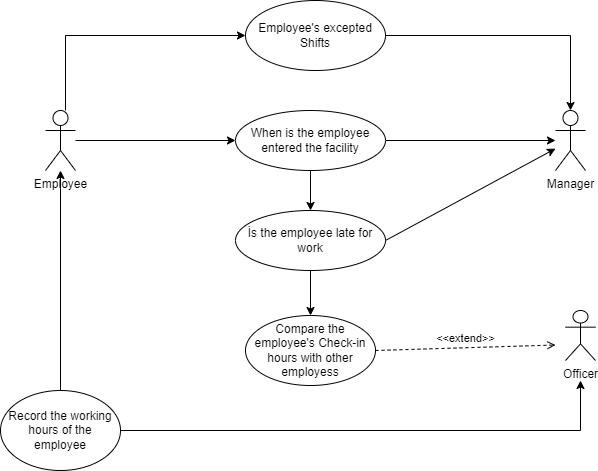

The diagram above was exported from draw.io. Its source (the exported page's mxGraphModel, read from the mxfile embedded in the PNG):
<mxGraphModel dx="744" dy="1562" grid="1" gridSize="10" guides="1" tooltips="1" connect="1" arrows="1" fold="1" page="1" pageScale="1" pageWidth="827" pageHeight="1169" math="0" shadow="0">
  <root>
    <mxCell id="0" />
    <mxCell id="1" parent="0" />
    <mxCell id="-NUz2JeQmXzFc0XwN880-13" style="edgeStyle=orthogonalEdgeStyle;rounded=0;orthogonalLoop=1;jettySize=auto;html=1;" edge="1" parent="1" source="-NUz2JeQmXzFc0XwN880-3" target="-NUz2JeQmXzFc0XwN880-10">
      <mxGeometry relative="1" as="geometry" />
    </mxCell>
    <mxCell id="-NUz2JeQmXzFc0XwN880-14" value="" style="edgeStyle=orthogonalEdgeStyle;rounded=0;orthogonalLoop=1;jettySize=auto;html=1;" edge="1" parent="1" source="-NUz2JeQmXzFc0XwN880-3" target="-NUz2JeQmXzFc0XwN880-4">
      <mxGeometry relative="1" as="geometry" />
    </mxCell>
    <mxCell id="-NUz2JeQmXzFc0XwN880-3" value="When is the employee entered the facility" style="ellipse;whiteSpace=wrap;html=1;" vertex="1" parent="1">
      <mxGeometry x="260" y="50" width="150" height="60" as="geometry" />
    </mxCell>
    <mxCell id="-NUz2JeQmXzFc0XwN880-16" value="" style="edgeStyle=orthogonalEdgeStyle;rounded=0;orthogonalLoop=1;jettySize=auto;html=1;" edge="1" parent="1" source="-NUz2JeQmXzFc0XwN880-4" target="-NUz2JeQmXzFc0XwN880-5">
      <mxGeometry relative="1" as="geometry" />
    </mxCell>
    <mxCell id="-NUz2JeQmXzFc0XwN880-4" value="İs the employee late for work" style="ellipse;whiteSpace=wrap;html=1;" vertex="1" parent="1">
      <mxGeometry x="260" y="150" width="150" height="60" as="geometry" />
    </mxCell>
    <mxCell id="-NUz2JeQmXzFc0XwN880-5" value="Compare the employee's Check-in hours with other employess" style="ellipse;whiteSpace=wrap;html=1;" vertex="1" parent="1">
      <mxGeometry x="270" y="255" width="130" height="70" as="geometry" />
    </mxCell>
    <mxCell id="-NUz2JeQmXzFc0XwN880-11" value="" style="edgeStyle=orthogonalEdgeStyle;rounded=0;orthogonalLoop=1;jettySize=auto;html=1;" edge="1" parent="1" source="-NUz2JeQmXzFc0XwN880-7" target="-NUz2JeQmXzFc0XwN880-3">
      <mxGeometry relative="1" as="geometry" />
    </mxCell>
    <mxCell id="-NUz2JeQmXzFc0XwN880-30" style="edgeStyle=orthogonalEdgeStyle;rounded=0;orthogonalLoop=1;jettySize=auto;html=1;entryX=0;entryY=0.5;entryDx=0;entryDy=0;" edge="1" parent="1" source="-NUz2JeQmXzFc0XwN880-7" target="-NUz2JeQmXzFc0XwN880-28">
      <mxGeometry relative="1" as="geometry">
        <Array as="points">
          <mxPoint x="90" y="-25" />
        </Array>
      </mxGeometry>
    </mxCell>
    <mxCell id="-NUz2JeQmXzFc0XwN880-7" value="Employee" style="shape=umlActor;verticalLabelPosition=bottom;verticalAlign=top;html=1;outlineConnect=0;" vertex="1" parent="1">
      <mxGeometry x="70" y="50" width="30" height="60" as="geometry" />
    </mxCell>
    <mxCell id="-NUz2JeQmXzFc0XwN880-10" value="Manager" style="shape=umlActor;verticalLabelPosition=bottom;verticalAlign=top;html=1;outlineConnect=0;" vertex="1" parent="1">
      <mxGeometry x="580" y="50" width="30" height="60" as="geometry" />
    </mxCell>
    <mxCell id="-NUz2JeQmXzFc0XwN880-15" value="" style="endArrow=classic;html=1;rounded=0;exitX=1;exitY=0.5;exitDx=0;exitDy=0;" edge="1" parent="1" source="-NUz2JeQmXzFc0XwN880-4" target="-NUz2JeQmXzFc0XwN880-10">
      <mxGeometry width="50" height="50" relative="1" as="geometry">
        <mxPoint x="410" y="190" as="sourcePoint" />
        <mxPoint x="600" y="180" as="targetPoint" />
        <Array as="points" />
      </mxGeometry>
    </mxCell>
    <mxCell id="-NUz2JeQmXzFc0XwN880-17" value="Officer" style="shape=umlActor;verticalLabelPosition=bottom;verticalAlign=top;html=1;outlineConnect=0;" vertex="1" parent="1">
      <mxGeometry x="590" y="250" width="30" height="50" as="geometry" />
    </mxCell>
    <mxCell id="-NUz2JeQmXzFc0XwN880-23" value="&amp;lt;&amp;lt;extend&amp;gt;&amp;gt;" style="html=1;verticalAlign=bottom;labelBackgroundColor=none;endArrow=open;endFill=0;dashed=1;rounded=0;exitX=1;exitY=0.5;exitDx=0;exitDy=0;" edge="1" parent="1" source="-NUz2JeQmXzFc0XwN880-5">
      <mxGeometry width="160" relative="1" as="geometry">
        <mxPoint x="420" y="284.5" as="sourcePoint" />
        <mxPoint x="580" y="284.5" as="targetPoint" />
      </mxGeometry>
    </mxCell>
    <mxCell id="-NUz2JeQmXzFc0XwN880-25" value="" style="edgeStyle=orthogonalEdgeStyle;rounded=0;orthogonalLoop=1;jettySize=auto;html=1;" edge="1" parent="1" source="-NUz2JeQmXzFc0XwN880-24" target="-NUz2JeQmXzFc0XwN880-7">
      <mxGeometry relative="1" as="geometry" />
    </mxCell>
    <mxCell id="-NUz2JeQmXzFc0XwN880-26" style="edgeStyle=orthogonalEdgeStyle;rounded=0;orthogonalLoop=1;jettySize=auto;html=1;" edge="1" parent="1" source="-NUz2JeQmXzFc0XwN880-24">
      <mxGeometry relative="1" as="geometry">
        <mxPoint x="605" y="320" as="targetPoint" />
        <Array as="points">
          <mxPoint x="605" y="370" />
        </Array>
      </mxGeometry>
    </mxCell>
    <mxCell id="-NUz2JeQmXzFc0XwN880-24" value="Record the working hours of the employee" style="ellipse;whiteSpace=wrap;html=1;" vertex="1" parent="1">
      <mxGeometry x="25" y="330" width="120" height="80" as="geometry" />
    </mxCell>
    <mxCell id="-NUz2JeQmXzFc0XwN880-29" style="edgeStyle=orthogonalEdgeStyle;rounded=0;orthogonalLoop=1;jettySize=auto;html=1;entryX=0.5;entryY=0;entryDx=0;entryDy=0;entryPerimeter=0;" edge="1" parent="1" source="-NUz2JeQmXzFc0XwN880-28" target="-NUz2JeQmXzFc0XwN880-10">
      <mxGeometry relative="1" as="geometry" />
    </mxCell>
    <mxCell id="-NUz2JeQmXzFc0XwN880-28" value="Employee's excepted Shifts" style="ellipse;whiteSpace=wrap;html=1;" vertex="1" parent="1">
      <mxGeometry x="270" y="-60" width="140" height="70" as="geometry" />
    </mxCell>
  </root>
</mxGraphModel>